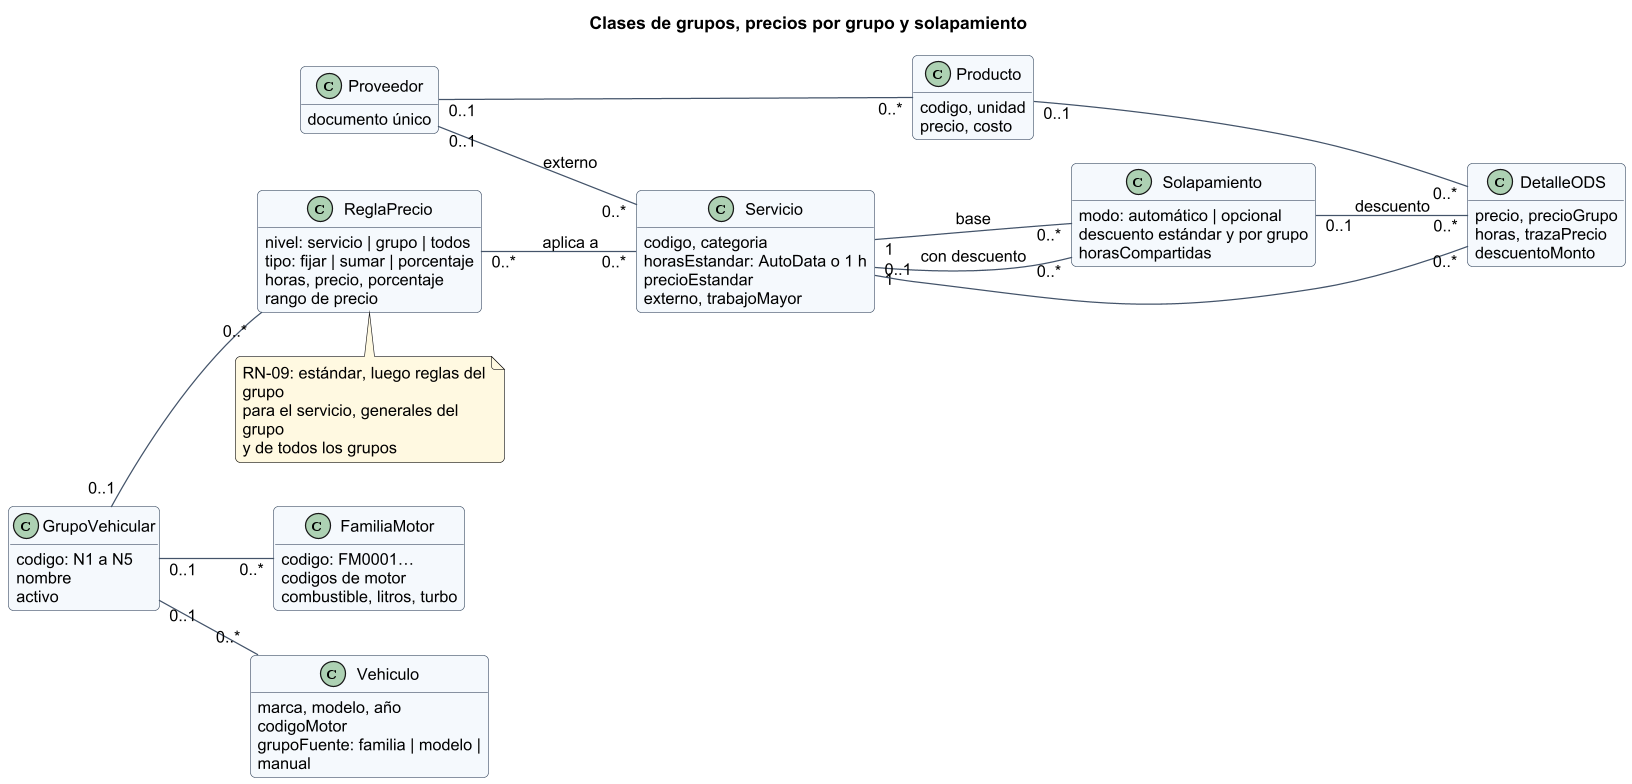

The diagram above was rendered by PlantUML. Its source (embedded in the PNG):
@startuml
!include _estilo.iuml
hide empty members
skinparam classAttributeIconSize 0
title Clases de grupos, precios por grupo y solapamiento
left to right direction
class GrupoVehicular {
  codigo: N1 a N5
  nombre
  activo
}
class FamiliaMotor {
  codigo: FM0001…
  codigos de motor
  combustible, litros, turbo
}
class Vehiculo {
  marca, modelo, año
  codigoMotor
  grupoFuente: familia | modelo | manual
}
class Servicio {
  codigo, categoria
  horasEstandar: AutoData o 1 h
  precioEstandar
  externo, trabajoMayor
}
class ReglaPrecio {
  nivel: servicio | grupo | todos
  tipo: fijar | sumar | porcentaje
  horas, precio, porcentaje
  rango de precio
}
class Solapamiento {
  modo: automático | opcional
  descuento estándar y por grupo
  horasCompartidas
}
class Proveedor {
  documento único
}
class Producto {
  codigo, unidad
  precio, costo
}
class DetalleODS {
  precio, precioGrupo
  horas, trazaPrecio
  descuentoMonto
}
GrupoVehicular "0..1" -- "0..*" Vehiculo
GrupoVehicular "0..1" -- "0..*" FamiliaMotor
GrupoVehicular "0..1" -- "0..*" ReglaPrecio
ReglaPrecio "0..*" -- "0..*" Servicio : aplica a
Servicio "1" -- "0..*" Solapamiento : base
Servicio "1" -- "0..*" Solapamiento : con descuento
Proveedor "0..1" -- "0..*" Servicio : externo
Proveedor "0..1" -- "0..*" Producto
Servicio "0..1" -- "0..*" DetalleODS
Producto "0..1" -- "0..*" DetalleODS
Solapamiento "0..1" -- "0..*" DetalleODS : descuento
note bottom of ReglaPrecio : RN-09: estándar, luego reglas del grupo\npara el servicio, generales del grupo\ny de todos los grupos
@enduml